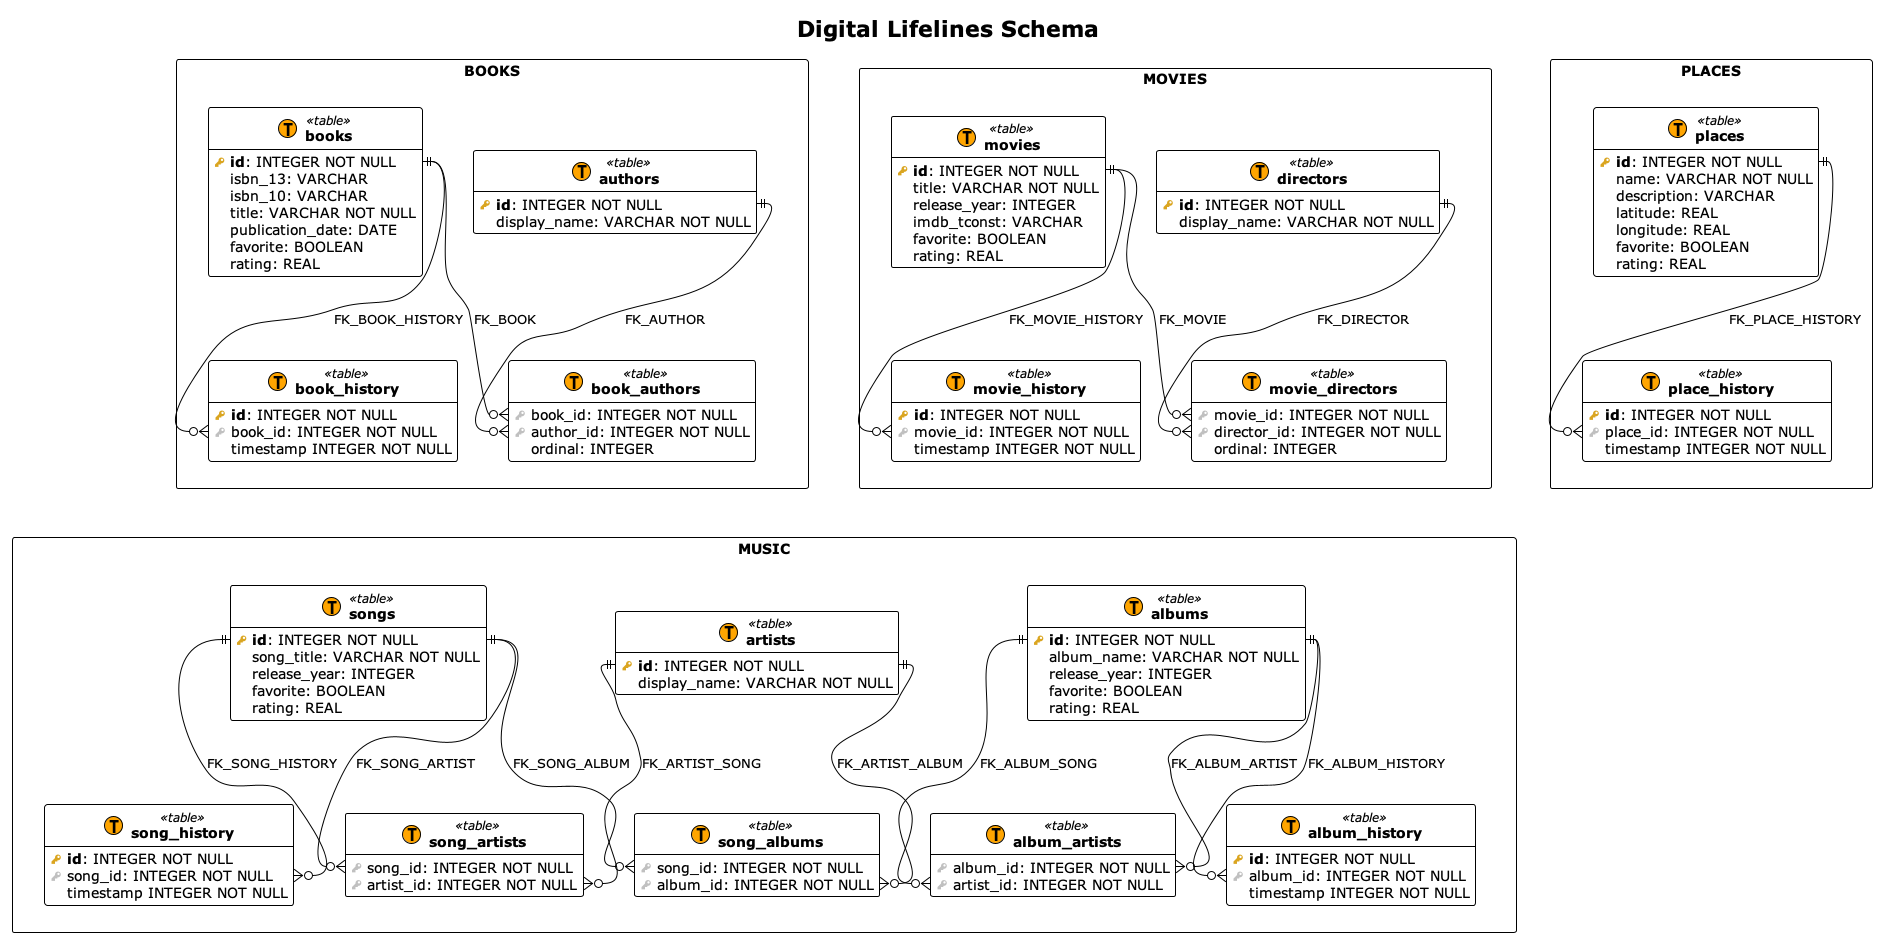

The diagram above was rendered by PlantUML. Its source (embedded in the PNG):
@startuml

' Database Schema for Digital Lifelines Project
' CS 550 Spring 2026 - Group 1
' 
' Meta-language for PlantUML copied from https://gist.github.com/sualeh/ea272410356527d3132809061e8ba5b4
'
' Design Notes:
'   * Each experience has its own "history" table to record the time of each experience. This enables a few types of
'     queries: first occurrence (date added), most recent occurrence, how many times, etc.
'   * Songs can have multiple artists and multiple albums. It is up to the user to enter as much data as they want
'   * Maintaining a history of albums is a "nice-to-have" but the database will support it
'   * Each experience has a its own rating and favorite field. I didn't feel it was necessary to normalize them
'   * The "ordinal" field for the "book_authors" table was suggested by Copilot. It made sense for directors too

' Begin template

!theme plain
hide empty methods
top to bottom direction

!procedure $schema($name, $slug)
package "$name" as $slug <<Rectangle>>
!endprocedure

!procedure $table($name, $slug)
entity "<b>$name</b>" as $slug << (T, Orange) table >>
!endprocedure

!procedure $view($name, $slug)
entity "<b>$name</b>" as $slug << (V, Aquamarine) view >>
!endprocedure

!procedure $pk($name)
<color:#GoldenRod><&key></color> <b>$name</b>
!endprocedure

!procedure $fk($name)
<color:#Silver><&key></color> $name
!endprocedure

!procedure $column($name)
{field} <color:#White><&media-record></color> $name
!endprocedure

' End template

title "Digital Lifelines Schema"

$schema("BOOKS", "id_1") {

  $table("books", "id_1_1") {
    $pk("id"): INTEGER NOT NULL
    $column("isbn_13"): VARCHAR
    $column("isbn_10"): VARCHAR
    $column("title"): VARCHAR NOT NULL
    $column("publication_date"): DATE
    $column("favorite"): BOOLEAN
    $column("rating"): REAL
  }

  $table("book_authors", "id_1_2") {
    $fk("book_id"): INTEGER NOT NULL
    $fk("author_id"): INTEGER NOT NULL
    ' order of authors if multiple on single book
    $column("ordinal"): INTEGER
  }

  $table("authors", "id_1_3") {
    $pk("id"): INTEGER NOT NULL
    $column("display_name"): VARCHAR NOT NULL
  }

  $table("book_history", "id_1_4") {
    $pk("id"): INTEGER NOT NULL
    $fk("book_id"): INTEGER NOT NULL
    $column("timestamp") INTEGER NOT NULL
  }
}

id_1.id_1_1::id  ||--o{ id_1.id_1_2::book_id : FK_BOOK
id_1.id_1_1::id  ||--o{ id_1.id_1_4::book_id : FK_BOOK_HISTORY
id_1.id_1_3::id  ||--o{ id_1.id_1_2::author_id : FK_AUTHOR

$schema("MOVIES", "id_2") {

  $table("movies", "id_2_1") {
    $pk("id"): INTEGER NOT NULL
    $column("title"): VARCHAR NOT NULL
    $column("release_year"): INTEGER
    $column("imdb_tconst"): VARCHAR
    $column("favorite"): BOOLEAN
    $column("rating"): REAL
  }

  $table("movie_directors", "id_2_2") {
    $fk("movie_id"): INTEGER NOT NULL
    $fk("director_id"): INTEGER NOT NULL
    ' order of directors in the credits
    $column("ordinal"): INTEGER
  }

  $table("directors", "id_2_3") {
    $pk("id"): INTEGER NOT NULL
    $column("display_name"): VARCHAR NOT NULL
  }

  $table("movie_history", "id_2_4") {
    $pk("id"): INTEGER NOT NULL
    $fk("movie_id"): INTEGER NOT NULL
    $column("timestamp") INTEGER NOT NULL
  }
}

id_2.id_2_1::id  ||--o{ id_2.id_2_2::movie_id : FK_MOVIE
id_2.id_2_1::id  ||--o{ id_2.id_2_4::movie_id : FK_MOVIE_HISTORY
id_2.id_2_3::id  ||--o{ id_2.id_2_2::director_id : FK_DIRECTOR

$schema("MUSIC", "id_3") {

  $table("songs", "id_3_1") {
    $pk("id"): INTEGER NOT NULL
    $column("song_title"): VARCHAR NOT NULL
    $column("release_year"): INTEGER
    $column("favorite"): BOOLEAN
    $column("rating"): REAL
  }

  $table("song_albums", "id_3_2") {
    $fk("song_id"): INTEGER NOT NULL
    $fk("album_id"): INTEGER NOT NULL
  }

  $table("albums", "id_3_3") {
    $pk("id"): INTEGER NOT NULL
    $column("album_name"): VARCHAR NOT NULL
    $column("release_year"): INTEGER
    $column("favorite"): BOOLEAN
    $column("rating"): REAL
  }

  $table("album_artists", "id_3_4") {
    $fk("album_id"): INTEGER NOT NULL
    $fk("artist_id"): INTEGER NOT NULL
  }

  $table("song_artists", "id_3_5") {
    $fk("song_id"): INTEGER NOT NULL
    $fk("artist_id"): INTEGER NOT NULL
  }

  $table("artists", "id_3_6") {
    $pk("id"): INTEGER NOT NULL
    $column("display_name"): VARCHAR NOT NULL
  }

  $table("song_history", "id_3_7") {
    $pk("id"): INTEGER NOT NULL
    $fk("song_id"): INTEGER NOT NULL
    $column("timestamp") INTEGER NOT NULL
  }

  $table("album_history", "id_3_8") {
    $pk("id"): INTEGER NOT NULL
    $fk("album_id"): INTEGER NOT NULL
    $column("timestamp") INTEGER NOT NULL
  }
}

id_3.id_3_1::id  ||--o{ id_3.id_3_2::song_id : FK_SONG_ALBUM
id_3.id_3_1::id  ||--o{ id_3.id_3_5::song_id : FK_SONG_ARTIST
id_3.id_3_3::id  ||--o{ id_3.id_3_2::album_id : FK_ALBUM_SONG
id_3.id_3_3::id  ||--o{ id_3.id_3_4::album_id : FK_ALBUM_ARTIST
id_3.id_3_6::id  ||--o{ id_3.id_3_4::artist_id : FK_ARTIST_ALBUM
id_3.id_3_6::id  ||--o{ id_3.id_3_5::artist_id : FK_ARTIST_SONG
id_3.id_3_1::id  ||--o{ id_3.id_3_7::song_id : FK_SONG_HISTORY
id_3.id_3_3::id  ||--o{ id_3.id_3_8::album_id : FK_ALBUM_HISTORY

$schema("PLACES", "id_4") {

  $table("places", "id_4_1") {
    $pk("id"): INTEGER NOT NULL
    $column("name"): VARCHAR NOT NULL
    $column("description"): VARCHAR
    $column("latitude"): REAL
    $column("longitude"): REAL
    $column("favorite"): BOOLEAN
    $column("rating"): REAL
  }

  $table("place_history", "id_4_2") {
    $pk("id"): INTEGER NOT NULL
    $fk("place_id"): INTEGER NOT NULL
    $column("timestamp") INTEGER NOT NULL
  }
}

id_4.id_4_1::id  ||--o{ id_4.id_4_2::place_id : FK_PLACE_HISTORY

' Hidden arrows to make the layout a bit better
id_1 ---[hidden]> id_3
id_2 ---[hidden]> id_3
id_4 ---[hidden]> id_3

@enduml